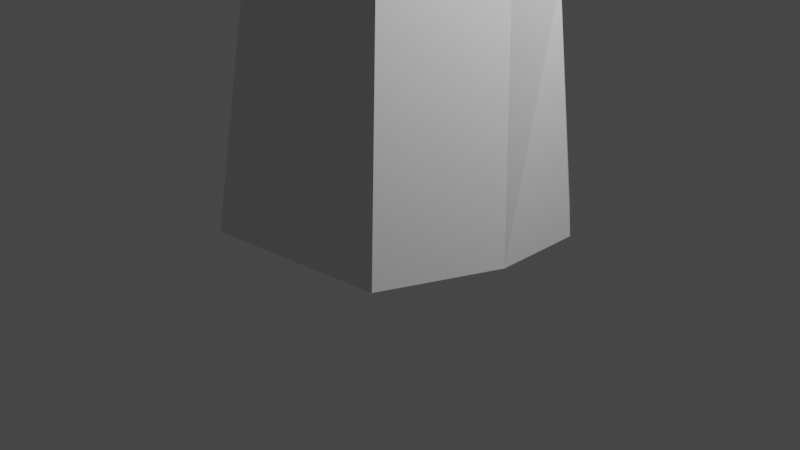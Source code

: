 # Source: Rock.blend  (saved by Blender 3.1.7; exported with 4.5.12 LTS)
import bpy
from mathutils import Matrix  # noqa: F401  (used for matrix-valued properties, if any)

bpy.ops.wm.read_factory_settings(use_empty=True)
scene = bpy.context.scene
scene.name = 'Scene'

# ---- collections
col_collection = bpy.data.collections.new('Collection'); scene.collection.children.link(col_collection)

# ---- materials (node trees are filled in below, after node groups)
mat_material = bpy.data.materials.new('Material')
mat_material.alpha_threshold = 0.0
mat_material.use_transparent_shadow = False
mat_material.line_color = (0.0, 0.0, 0.0, 1.0)

# ---- material node trees
mat_material.use_nodes = True; mat_material.node_tree.nodes.clear()
_N = mat_material.node_tree.nodes; _L = mat_material.node_tree.links
n0 = _N.new('ShaderNodeOutputMaterial'); n0.name = 'Material Output'; n0.location = (300, 300)
n1 = _N.new('ShaderNodeBsdfPrincipled'); n1.name = 'Principled BSDF'; n1.location = (10, 300)
n1.distribution = 'GGX'
n1.subsurface_method = 'RANDOM_WALK_SKIN'
n1.inputs[2].default_value = 0.4
n1.inputs[3].default_value = 1.45
n1.inputs[27].default_value = (0.0, 0.0, 0.0, 1.0)
n1.inputs[28].default_value = 1.0
_L.new(n1.outputs[0], n0.inputs[0])
n0.is_active_output = True

# ---- world
world_world = bpy.data.worlds.new('World'); scene.world = world_world
world_world.use_nodes = True; world_world.node_tree.nodes.clear()
_N = world_world.node_tree.nodes; _L = world_world.node_tree.links
n0 = _N.new('ShaderNodeOutputWorld'); n0.name = 'World Output'; n0.location = (300, 300)
n1 = _N.new('ShaderNodeBackground'); n1.name = 'Background'; n1.location = (10, 300)
n1.inputs[0].default_value = (0.05088, 0.05088, 0.05088, 1.0)
_L.new(n1.outputs[0], n0.inputs[0])
n0.is_active_output = True
world_world.color = (0.05088, 0.05088, 0.05088)
world_world.use_sun_shadow = False
world_world.sun_shadow_jitter_overblur = 0.0

# ---- cameras
cam_camera = bpy.data.cameras.new('Camera')
cam_camera.clip_end = 100.0
cam_camera.ortho_scale = 7.314

# ---- lights
light_light = bpy.data.lights.new('Light', 'POINT')
light_light.transmission_factor = 0.0
light_light.energy = 1000.0
light_light.shadow_soft_size = 0.1
light_light.shadow_maximum_resolution = 0.006
light_light.use_absolute_resolution = True

# ---- meshes
me_cube = bpy.data.meshes.new('Cube')
me_cube.from_pydata([(0.5318, 0.9179, 4.0), (1.0, 1.488, -1.0), (0.4902, -0.6609, 4.0), (0.9289, -1.209, -1.0), (-0.639, 0.9179, 4.0), (-1.0, 1.488, -1.0), (-0.639, -0.8242, 4.0), (-1.0, -1.488, -1.0), (-1.951, -0.1695, -1.0), (0.9416, 0.4119, 4.0), (-0.8469, -0.5362, 4.0), (-0.8469, 0.02345, 4.0), (-0.8469, 0.5558, 4.0), (-1.398, -0.1125, 2.372), (1.434, -0.008091, -1.0), (1.434, 0.5658, -1.0), (1.434, 0.5475, 1.614), (1.434, 0.9517, -1.0)], [], [(11, 10, 6, 2, 9), (3, 2, 6, 7), (13, 12, 4, 5, 8), (8, 15, 14, 3, 7), (16, 9, 2, 3, 14), (5, 4, 0, 1), (17, 1, 0, 9, 16), (5, 1, 17, 15, 8), (13, 8, 7, 6, 10), (11, 9, 0, 4, 12), (13, 10, 11, 12), (16, 14, 15, 17)])
_uv = me_cube.uv_layers.new(name='UVMap')
_uv.uv.foreach_set('vector', [0.8342, 0.625, 0.875, 0.7034, 0.875, 0.75, 0.625, 0.75, 0.625, 0.625, 0.375, 0.75, 0.625, 0.75, 0.625, 1.0, 0.375, 1.0, 0.5436, 0.125, 0.625, 0.2034, 0.625, 0.25, 0.375, 0.25, 0.375, 0.125, 0.125, 0.625, 0.3568, 0.625, 0.375, 0.6681, 0.375, 0.75, 0.125, 0.75, 0.5057, 0.625, 0.625, 0.625, 0.625, 0.75, 0.375, 0.75, 0.375, 0.6681, 0.375, 0.25, 0.625, 0.25, 0.625, 0.5, 0.375, 0.5, 0.375, 0.5775, 0.375, 0.5, 0.625, 0.5, 0.625, 0.625, 0.5057, 0.625, 0.125, 0.5, 0.375, 0.5, 0.375, 0.5775, 0.3568, 0.625, 0.125, 0.625, 0.5436, 0.125, 0.375, 0.125, 0.375, 0.0, 0.625, 0.0, 0.625, 0.04665, 0.8342, 0.625, 0.625, 0.625, 0.625, 0.5, 0.875, 0.5, 0.875, 0.5466, 0.4145, 0.6391, 0.5301, 0.709, 0.5301, 0.6241, 0.5301, 0.5434, 0.5891, 0.1557, 0.5, 0.08621, 0.5, 0.1579, 0.5, 0.2062])
me_cube.materials.append(mat_material)
me_cube.use_remesh_preserve_volume = False
me_cube.use_remesh_preserve_attributes = False
me_cube.use_mirror_vertex_groups = False
me_cube.update()

# ---- objects
ob_cube = bpy.data.objects.new('Cube', me_cube)
ob_light = bpy.data.objects.new('Light', light_light)
ob_camera = bpy.data.objects.new('Camera', cam_camera)

# ---- transforms, parenting, visibility, modifiers, constraints
ob_cube.location = (0.0, 0.0, 1.0)
ob_cube.lock_rotations_4d = False
ob_cube.empty_display_type = 'ARROWS'
ob_cube.lineart.crease_threshold = 0.0
ob_light.location = (4.076, 1.005, 5.904)
ob_light.rotation_euler = (0.6503, 0.05522, 1.866)
ob_light.lock_rotations_4d = False
ob_light.empty_display_type = 'ARROWS'
ob_light.color = (0.0, 0.0, 0.0, 0.0)
ob_light.lineart.crease_threshold = 0.0
ob_camera.location = (7.359, -6.926, 4.958)
ob_camera.rotation_euler = (1.109, 0.0, 0.8149)
ob_camera.lock_rotations_4d = False
ob_camera.empty_display_type = 'ARROWS'
ob_camera.color = (0.0, 0.0, 0.0, 0.0)
ob_camera.display_type = 'WIRE'
ob_camera.lineart.crease_threshold = 0.0

# ---- collection membership
col_collection.objects.link(ob_cube)
col_collection.objects.link(ob_light)
col_collection.objects.link(ob_camera)

# ---- scene / render settings (as saved in the file)
scene.camera = ob_camera
scene.frame_start = 1; scene.frame_end = 250; scene.frame_set(1)
scene.render.engine = 'BLENDER_EEVEE_NEXT'
scene.cycles.sampling_pattern = 'TABULATED_SOBOL'
scene.cycles.use_light_tree = False
scene.view_settings.view_transform = 'Filmic'
bpy.context.view_layer.update()
